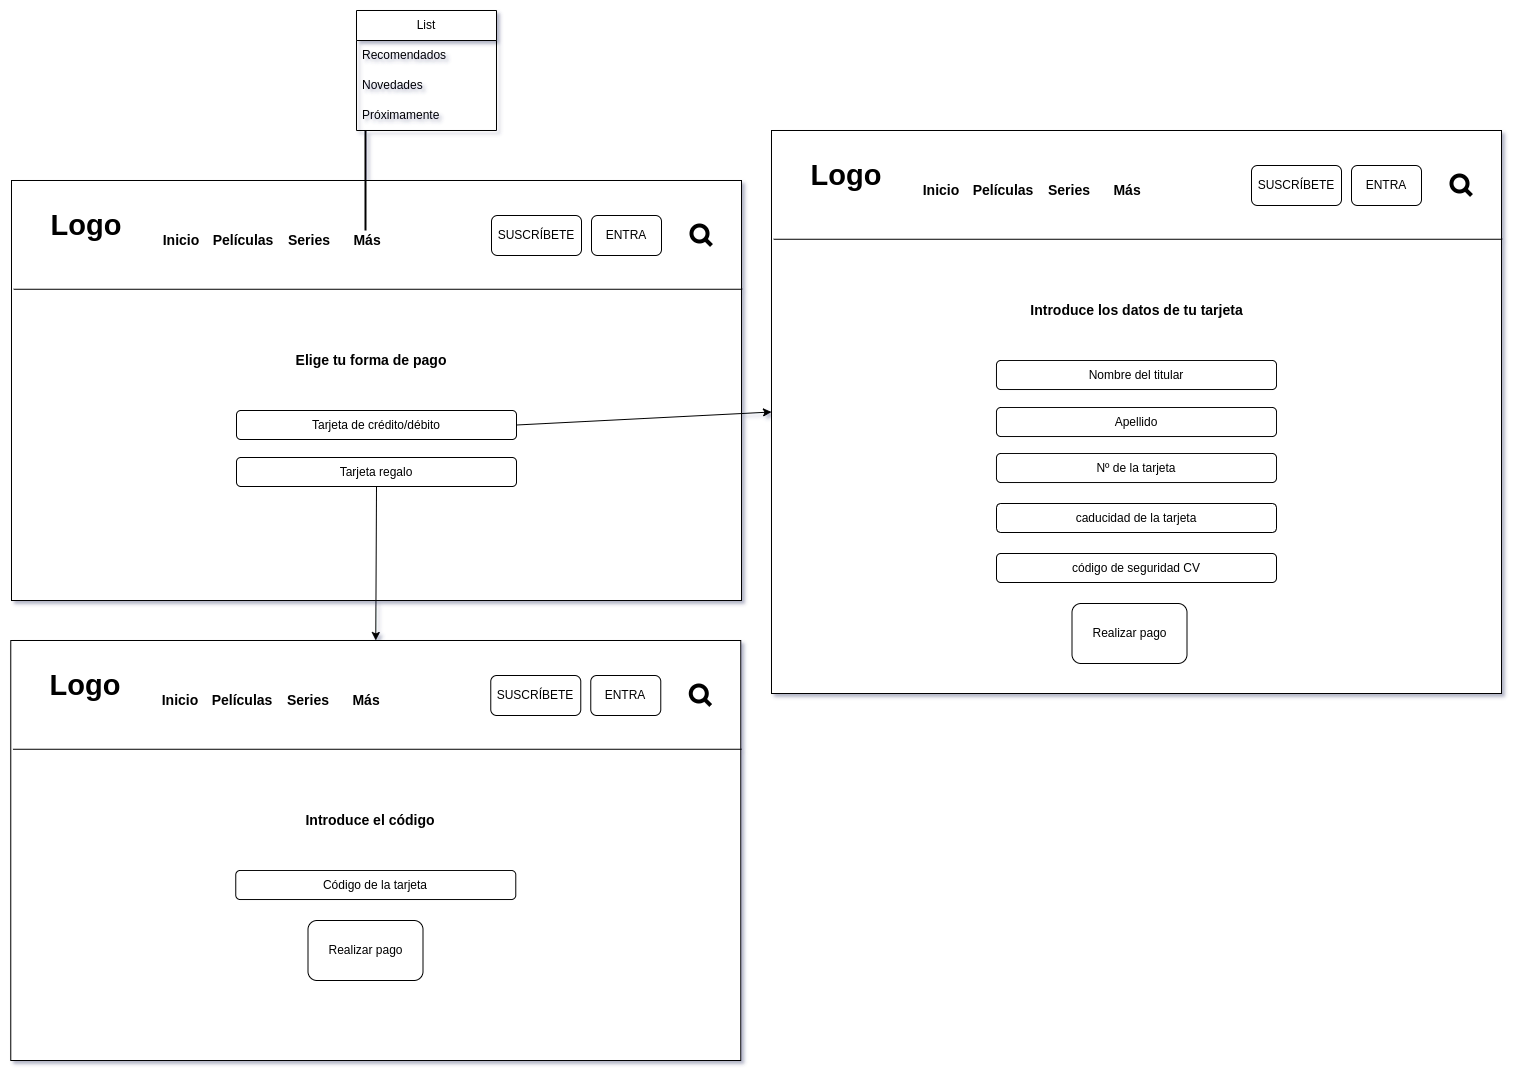

The diagram above was exported from draw.io. Its source (the exported page's mxGraphModel, read from the mxfile embedded in the PNG):
<mxGraphModel dx="1434" dy="1809" grid="1" gridSize="10" guides="1" tooltips="1" connect="1" arrows="1" fold="1" page="1" pageScale="1" pageWidth="850" pageHeight="1100" math="0" shadow="0">
  <root>
    <mxCell id="0" />
    <mxCell id="1" parent="0" />
    <mxCell id="hI8b9h6AUDlrSOA3BxR7-2" value="" style="whiteSpace=wrap;html=1;imageAspect=0;" parent="1" vertex="1">
      <mxGeometry x="80" y="70" width="730" height="420" as="geometry" />
    </mxCell>
    <mxCell id="hI8b9h6AUDlrSOA3BxR7-3" value="" style="endArrow=none;html=1;rounded=0;entryX=1.001;entryY=0.153;entryDx=0;entryDy=0;entryPerimeter=0;exitX=0.003;exitY=0.153;exitDx=0;exitDy=0;exitPerimeter=0;" parent="1" edge="1">
      <mxGeometry width="50" height="50" relative="1" as="geometry">
        <mxPoint x="82.19000000000005" y="178.76000000000022" as="sourcePoint" />
        <mxPoint x="810.73" y="178.76000000000022" as="targetPoint" />
      </mxGeometry>
    </mxCell>
    <mxCell id="hI8b9h6AUDlrSOA3BxR7-4" value="&lt;font style=&quot;font-size: 29px;&quot;&gt;&lt;b&gt;Logo&lt;/b&gt;&lt;/font&gt;" style="text;html=1;strokeColor=none;fillColor=none;align=center;verticalAlign=middle;whiteSpace=wrap;rounded=0;" parent="1" vertex="1">
      <mxGeometry x="110" y="90" width="90" height="50" as="geometry" />
    </mxCell>
    <mxCell id="hI8b9h6AUDlrSOA3BxR7-5" value="&lt;span style=&quot;font-size: 14px;&quot;&gt;&lt;b&gt;Inicio&lt;/b&gt;&lt;/span&gt;" style="text;html=1;strokeColor=none;fillColor=none;align=center;verticalAlign=middle;whiteSpace=wrap;rounded=0;fontSize=29;" parent="1" vertex="1">
      <mxGeometry x="220" y="110" width="60" height="30" as="geometry" />
    </mxCell>
    <mxCell id="hI8b9h6AUDlrSOA3BxR7-6" value="&lt;span style=&quot;font-size: 14px;&quot;&gt;&lt;b&gt;Películas&lt;/b&gt;&lt;/span&gt;" style="text;html=1;strokeColor=none;fillColor=none;align=center;verticalAlign=middle;whiteSpace=wrap;rounded=0;fontSize=29;" parent="1" vertex="1">
      <mxGeometry x="282" y="110" width="60" height="30" as="geometry" />
    </mxCell>
    <mxCell id="hI8b9h6AUDlrSOA3BxR7-7" value="&lt;span style=&quot;font-size: 14px;&quot;&gt;&lt;b&gt;Series&lt;/b&gt;&lt;/span&gt;" style="text;html=1;strokeColor=none;fillColor=none;align=center;verticalAlign=middle;whiteSpace=wrap;rounded=0;fontSize=29;" parent="1" vertex="1">
      <mxGeometry x="348" y="110" width="60" height="30" as="geometry" />
    </mxCell>
    <mxCell id="hI8b9h6AUDlrSOA3BxR7-8" value="&lt;span style=&quot;font-size: 14px;&quot;&gt;&lt;b&gt;Más&amp;nbsp;&lt;/b&gt;&lt;/span&gt;" style="text;html=1;strokeColor=none;fillColor=none;align=center;verticalAlign=middle;whiteSpace=wrap;rounded=0;fontSize=29;" parent="1" vertex="1">
      <mxGeometry x="408" y="110" width="60" height="30" as="geometry" />
    </mxCell>
    <mxCell id="hI8b9h6AUDlrSOA3BxR7-9" value="List" style="swimlane;fontStyle=0;childLayout=stackLayout;horizontal=1;startSize=30;horizontalStack=0;resizeParent=1;resizeParentMax=0;resizeLast=0;collapsible=1;marginBottom=0;whiteSpace=wrap;html=1;" parent="1" vertex="1">
      <mxGeometry x="425" y="-100" width="140" height="120" as="geometry" />
    </mxCell>
    <mxCell id="hI8b9h6AUDlrSOA3BxR7-10" value="Recomendados" style="text;strokeColor=none;fillColor=none;align=left;verticalAlign=middle;spacingLeft=4;spacingRight=4;overflow=hidden;points=[[0,0.5],[1,0.5]];portConstraint=eastwest;rotatable=0;whiteSpace=wrap;html=1;" parent="hI8b9h6AUDlrSOA3BxR7-9" vertex="1">
      <mxGeometry y="30" width="140" height="30" as="geometry" />
    </mxCell>
    <mxCell id="hI8b9h6AUDlrSOA3BxR7-11" value="Novedades" style="text;strokeColor=none;fillColor=none;align=left;verticalAlign=middle;spacingLeft=4;spacingRight=4;overflow=hidden;points=[[0,0.5],[1,0.5]];portConstraint=eastwest;rotatable=0;whiteSpace=wrap;html=1;" parent="hI8b9h6AUDlrSOA3BxR7-9" vertex="1">
      <mxGeometry y="60" width="140" height="30" as="geometry" />
    </mxCell>
    <mxCell id="hI8b9h6AUDlrSOA3BxR7-12" value="Próximamente" style="text;strokeColor=none;fillColor=none;align=left;verticalAlign=middle;spacingLeft=4;spacingRight=4;overflow=hidden;points=[[0,0.5],[1,0.5]];portConstraint=eastwest;rotatable=0;whiteSpace=wrap;html=1;" parent="hI8b9h6AUDlrSOA3BxR7-9" vertex="1">
      <mxGeometry y="90" width="140" height="30" as="geometry" />
    </mxCell>
    <mxCell id="hI8b9h6AUDlrSOA3BxR7-13" value="SUSCRÍBETE" style="rounded=1;whiteSpace=wrap;html=1;" parent="1" vertex="1">
      <mxGeometry x="560" y="105" width="90" height="40" as="geometry" />
    </mxCell>
    <mxCell id="hI8b9h6AUDlrSOA3BxR7-14" value="ENTRA" style="rounded=1;whiteSpace=wrap;html=1;" parent="1" vertex="1">
      <mxGeometry x="660" y="105" width="70" height="40" as="geometry" />
    </mxCell>
    <mxCell id="hI8b9h6AUDlrSOA3BxR7-15" value="" style="html=1;verticalLabelPosition=bottom;align=center;labelBackgroundColor=#ffffff;verticalAlign=top;strokeWidth=4;strokeColor=#000000;shadow=0;dashed=0;shape=mxgraph.ios7.icons.looking_glass;" parent="1" vertex="1">
      <mxGeometry x="760" y="115" width="20" height="20" as="geometry" />
    </mxCell>
    <mxCell id="hI8b9h6AUDlrSOA3BxR7-16" value="" style="line;strokeWidth=2;direction=south;html=1;strokeColor=#000000;" parent="1" vertex="1">
      <mxGeometry x="425" y="20" width="18" height="100" as="geometry" />
    </mxCell>
    <mxCell id="hI8b9h6AUDlrSOA3BxR7-17" value="&lt;span style=&quot;font-size: 14px;&quot;&gt;&lt;b&gt;Elige tu forma de pago&lt;/b&gt;&lt;/span&gt;" style="text;html=1;strokeColor=none;fillColor=none;align=center;verticalAlign=middle;whiteSpace=wrap;rounded=0;fontSize=29;" parent="1" vertex="1">
      <mxGeometry x="335" y="230" width="210" height="30" as="geometry" />
    </mxCell>
    <mxCell id="hI8b9h6AUDlrSOA3BxR7-18" value="Tarjeta de crédito/débito" style="rounded=1;whiteSpace=wrap;html=1;" parent="1" vertex="1">
      <mxGeometry x="305" y="300" width="280" height="29" as="geometry" />
    </mxCell>
    <mxCell id="hI8b9h6AUDlrSOA3BxR7-31" value="Tarjeta regalo" style="rounded=1;whiteSpace=wrap;html=1;" parent="1" vertex="1">
      <mxGeometry x="305" y="347" width="280" height="29" as="geometry" />
    </mxCell>
    <mxCell id="hI8b9h6AUDlrSOA3BxR7-32" value="" style="whiteSpace=wrap;html=1;imageAspect=0;" parent="1" vertex="1">
      <mxGeometry x="840" y="20" width="730" height="563" as="geometry" />
    </mxCell>
    <mxCell id="hI8b9h6AUDlrSOA3BxR7-33" value="" style="endArrow=none;html=1;rounded=0;entryX=1.001;entryY=0.153;entryDx=0;entryDy=0;entryPerimeter=0;exitX=0.003;exitY=0.153;exitDx=0;exitDy=0;exitPerimeter=0;" parent="1" edge="1">
      <mxGeometry width="50" height="50" relative="1" as="geometry">
        <mxPoint x="842.19" y="128.76000000000022" as="sourcePoint" />
        <mxPoint x="1570.73" y="128.76000000000022" as="targetPoint" />
      </mxGeometry>
    </mxCell>
    <mxCell id="hI8b9h6AUDlrSOA3BxR7-34" value="&lt;font style=&quot;font-size: 29px;&quot;&gt;&lt;b&gt;Logo&lt;/b&gt;&lt;/font&gt;" style="text;html=1;strokeColor=none;fillColor=none;align=center;verticalAlign=middle;whiteSpace=wrap;rounded=0;" parent="1" vertex="1">
      <mxGeometry x="870" y="40" width="90" height="50" as="geometry" />
    </mxCell>
    <mxCell id="hI8b9h6AUDlrSOA3BxR7-35" value="&lt;span style=&quot;font-size: 14px;&quot;&gt;&lt;b&gt;Inicio&lt;/b&gt;&lt;/span&gt;" style="text;html=1;strokeColor=none;fillColor=none;align=center;verticalAlign=middle;whiteSpace=wrap;rounded=0;fontSize=29;" parent="1" vertex="1">
      <mxGeometry x="980" y="60" width="60" height="30" as="geometry" />
    </mxCell>
    <mxCell id="hI8b9h6AUDlrSOA3BxR7-36" value="&lt;span style=&quot;font-size: 14px;&quot;&gt;&lt;b&gt;Películas&lt;/b&gt;&lt;/span&gt;" style="text;html=1;strokeColor=none;fillColor=none;align=center;verticalAlign=middle;whiteSpace=wrap;rounded=0;fontSize=29;" parent="1" vertex="1">
      <mxGeometry x="1042" y="60" width="60" height="30" as="geometry" />
    </mxCell>
    <mxCell id="hI8b9h6AUDlrSOA3BxR7-37" value="&lt;span style=&quot;font-size: 14px;&quot;&gt;&lt;b&gt;Series&lt;/b&gt;&lt;/span&gt;" style="text;html=1;strokeColor=none;fillColor=none;align=center;verticalAlign=middle;whiteSpace=wrap;rounded=0;fontSize=29;" parent="1" vertex="1">
      <mxGeometry x="1108" y="60" width="60" height="30" as="geometry" />
    </mxCell>
    <mxCell id="hI8b9h6AUDlrSOA3BxR7-38" value="&lt;span style=&quot;font-size: 14px;&quot;&gt;&lt;b&gt;Más&amp;nbsp;&lt;/b&gt;&lt;/span&gt;" style="text;html=1;strokeColor=none;fillColor=none;align=center;verticalAlign=middle;whiteSpace=wrap;rounded=0;fontSize=29;" parent="1" vertex="1">
      <mxGeometry x="1168" y="60" width="60" height="30" as="geometry" />
    </mxCell>
    <mxCell id="hI8b9h6AUDlrSOA3BxR7-43" value="SUSCRÍBETE" style="rounded=1;whiteSpace=wrap;html=1;" parent="1" vertex="1">
      <mxGeometry x="1320" y="55" width="90" height="40" as="geometry" />
    </mxCell>
    <mxCell id="hI8b9h6AUDlrSOA3BxR7-44" value="ENTRA" style="rounded=1;whiteSpace=wrap;html=1;" parent="1" vertex="1">
      <mxGeometry x="1420" y="55" width="70" height="40" as="geometry" />
    </mxCell>
    <mxCell id="hI8b9h6AUDlrSOA3BxR7-45" value="" style="html=1;verticalLabelPosition=bottom;align=center;labelBackgroundColor=#ffffff;verticalAlign=top;strokeWidth=4;strokeColor=#000000;shadow=0;dashed=0;shape=mxgraph.ios7.icons.looking_glass;" parent="1" vertex="1">
      <mxGeometry x="1520" y="65" width="20" height="20" as="geometry" />
    </mxCell>
    <mxCell id="hI8b9h6AUDlrSOA3BxR7-47" value="&lt;span style=&quot;font-size: 14px;&quot;&gt;&lt;b&gt;Introduce los datos de tu tarjeta&lt;/b&gt;&lt;/span&gt;" style="text;html=1;strokeColor=none;fillColor=none;align=center;verticalAlign=middle;whiteSpace=wrap;rounded=0;fontSize=29;" parent="1" vertex="1">
      <mxGeometry x="1082.5" y="180" width="245" height="30" as="geometry" />
    </mxCell>
    <mxCell id="hI8b9h6AUDlrSOA3BxR7-48" value="Nombre del titular" style="rounded=1;whiteSpace=wrap;html=1;" parent="1" vertex="1">
      <mxGeometry x="1065" y="250" width="280" height="29" as="geometry" />
    </mxCell>
    <mxCell id="hI8b9h6AUDlrSOA3BxR7-49" value="Apellido" style="rounded=1;whiteSpace=wrap;html=1;" parent="1" vertex="1">
      <mxGeometry x="1065" y="297" width="280" height="29" as="geometry" />
    </mxCell>
    <mxCell id="hI8b9h6AUDlrSOA3BxR7-50" value="Nº de la tarjeta" style="rounded=1;whiteSpace=wrap;html=1;" parent="1" vertex="1">
      <mxGeometry x="1065" y="343" width="280" height="29" as="geometry" />
    </mxCell>
    <mxCell id="hI8b9h6AUDlrSOA3BxR7-51" value="caducidad de la tarjeta" style="rounded=1;whiteSpace=wrap;html=1;" parent="1" vertex="1">
      <mxGeometry x="1065" y="393" width="280" height="29" as="geometry" />
    </mxCell>
    <mxCell id="hI8b9h6AUDlrSOA3BxR7-52" value="código de seguridad CV" style="rounded=1;whiteSpace=wrap;html=1;" parent="1" vertex="1">
      <mxGeometry x="1065" y="443" width="280" height="29" as="geometry" />
    </mxCell>
    <mxCell id="hI8b9h6AUDlrSOA3BxR7-53" value="Realizar pago" style="rounded=1;whiteSpace=wrap;html=1;" parent="1" vertex="1">
      <mxGeometry x="1140.5" y="493" width="115" height="60" as="geometry" />
    </mxCell>
    <mxCell id="hI8b9h6AUDlrSOA3BxR7-55" value="" style="endArrow=classic;html=1;rounded=0;entryX=0;entryY=0.5;entryDx=0;entryDy=0;exitX=1;exitY=0.5;exitDx=0;exitDy=0;" parent="1" source="hI8b9h6AUDlrSOA3BxR7-18" target="hI8b9h6AUDlrSOA3BxR7-32" edge="1">
      <mxGeometry width="50" height="50" relative="1" as="geometry">
        <mxPoint x="750" y="390" as="sourcePoint" />
        <mxPoint x="800" y="340" as="targetPoint" />
      </mxGeometry>
    </mxCell>
    <mxCell id="hI8b9h6AUDlrSOA3BxR7-56" value="" style="whiteSpace=wrap;html=1;imageAspect=0;" parent="1" vertex="1">
      <mxGeometry x="79.27" y="530" width="730" height="420" as="geometry" />
    </mxCell>
    <mxCell id="hI8b9h6AUDlrSOA3BxR7-57" value="" style="endArrow=none;html=1;rounded=0;entryX=1.001;entryY=0.153;entryDx=0;entryDy=0;entryPerimeter=0;exitX=0.003;exitY=0.153;exitDx=0;exitDy=0;exitPerimeter=0;" parent="1" edge="1">
      <mxGeometry width="50" height="50" relative="1" as="geometry">
        <mxPoint x="81.46000000000005" y="638.7600000000002" as="sourcePoint" />
        <mxPoint x="810" y="638.7600000000002" as="targetPoint" />
      </mxGeometry>
    </mxCell>
    <mxCell id="hI8b9h6AUDlrSOA3BxR7-58" value="&lt;font style=&quot;font-size: 29px;&quot;&gt;&lt;b&gt;Logo&lt;/b&gt;&lt;/font&gt;" style="text;html=1;strokeColor=none;fillColor=none;align=center;verticalAlign=middle;whiteSpace=wrap;rounded=0;" parent="1" vertex="1">
      <mxGeometry x="109.27" y="550" width="90" height="50" as="geometry" />
    </mxCell>
    <mxCell id="hI8b9h6AUDlrSOA3BxR7-59" value="&lt;span style=&quot;font-size: 14px;&quot;&gt;&lt;b&gt;Inicio&lt;/b&gt;&lt;/span&gt;" style="text;html=1;strokeColor=none;fillColor=none;align=center;verticalAlign=middle;whiteSpace=wrap;rounded=0;fontSize=29;" parent="1" vertex="1">
      <mxGeometry x="219.27" y="570" width="60" height="30" as="geometry" />
    </mxCell>
    <mxCell id="hI8b9h6AUDlrSOA3BxR7-60" value="&lt;span style=&quot;font-size: 14px;&quot;&gt;&lt;b&gt;Películas&lt;/b&gt;&lt;/span&gt;" style="text;html=1;strokeColor=none;fillColor=none;align=center;verticalAlign=middle;whiteSpace=wrap;rounded=0;fontSize=29;" parent="1" vertex="1">
      <mxGeometry x="281.27" y="570" width="60" height="30" as="geometry" />
    </mxCell>
    <mxCell id="hI8b9h6AUDlrSOA3BxR7-61" value="&lt;span style=&quot;font-size: 14px;&quot;&gt;&lt;b&gt;Series&lt;/b&gt;&lt;/span&gt;" style="text;html=1;strokeColor=none;fillColor=none;align=center;verticalAlign=middle;whiteSpace=wrap;rounded=0;fontSize=29;" parent="1" vertex="1">
      <mxGeometry x="347.27" y="570" width="60" height="30" as="geometry" />
    </mxCell>
    <mxCell id="hI8b9h6AUDlrSOA3BxR7-62" value="&lt;span style=&quot;font-size: 14px;&quot;&gt;&lt;b&gt;Más&amp;nbsp;&lt;/b&gt;&lt;/span&gt;" style="text;html=1;strokeColor=none;fillColor=none;align=center;verticalAlign=middle;whiteSpace=wrap;rounded=0;fontSize=29;" parent="1" vertex="1">
      <mxGeometry x="407.27" y="570" width="60" height="30" as="geometry" />
    </mxCell>
    <mxCell id="hI8b9h6AUDlrSOA3BxR7-63" value="SUSCRÍBETE" style="rounded=1;whiteSpace=wrap;html=1;" parent="1" vertex="1">
      <mxGeometry x="559.27" y="565" width="90" height="40" as="geometry" />
    </mxCell>
    <mxCell id="hI8b9h6AUDlrSOA3BxR7-64" value="ENTRA" style="rounded=1;whiteSpace=wrap;html=1;" parent="1" vertex="1">
      <mxGeometry x="659.27" y="565" width="70" height="40" as="geometry" />
    </mxCell>
    <mxCell id="hI8b9h6AUDlrSOA3BxR7-65" value="" style="html=1;verticalLabelPosition=bottom;align=center;labelBackgroundColor=#ffffff;verticalAlign=top;strokeWidth=4;strokeColor=#000000;shadow=0;dashed=0;shape=mxgraph.ios7.icons.looking_glass;" parent="1" vertex="1">
      <mxGeometry x="759.27" y="575" width="20" height="20" as="geometry" />
    </mxCell>
    <mxCell id="hI8b9h6AUDlrSOA3BxR7-66" value="&lt;span style=&quot;font-size: 14px;&quot;&gt;&lt;b&gt;Introduce el código&lt;/b&gt;&lt;/span&gt;" style="text;html=1;strokeColor=none;fillColor=none;align=center;verticalAlign=middle;whiteSpace=wrap;rounded=0;fontSize=29;" parent="1" vertex="1">
      <mxGeometry x="334.27" y="690" width="210" height="30" as="geometry" />
    </mxCell>
    <mxCell id="hI8b9h6AUDlrSOA3BxR7-67" value="Código de la tarjeta" style="rounded=1;whiteSpace=wrap;html=1;" parent="1" vertex="1">
      <mxGeometry x="304.27" y="760" width="280" height="29" as="geometry" />
    </mxCell>
    <mxCell id="hI8b9h6AUDlrSOA3BxR7-69" value="Realizar pago" style="rounded=1;whiteSpace=wrap;html=1;" parent="1" vertex="1">
      <mxGeometry x="376.5" y="810" width="115" height="60" as="geometry" />
    </mxCell>
    <mxCell id="hI8b9h6AUDlrSOA3BxR7-70" value="" style="endArrow=classic;html=1;rounded=0;exitX=0.5;exitY=1;exitDx=0;exitDy=0;entryX=0.5;entryY=0;entryDx=0;entryDy=0;" parent="1" source="hI8b9h6AUDlrSOA3BxR7-31" target="hI8b9h6AUDlrSOA3BxR7-56" edge="1">
      <mxGeometry width="50" height="50" relative="1" as="geometry">
        <mxPoint x="750" y="700" as="sourcePoint" />
        <mxPoint x="800" y="650" as="targetPoint" />
      </mxGeometry>
    </mxCell>
  </root>
</mxGraphModel>